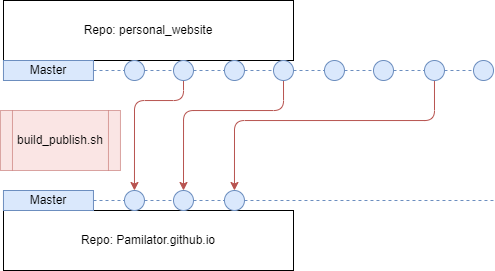

The diagram above was exported from draw.io. Its source (the exported page's mxGraphModel, read from the mxfile embedded in the PNG):
<mxGraphModel dx="1147" dy="605" grid="1" gridSize="10" guides="1" tooltips="1" connect="1" arrows="1" fold="1" page="1" pageScale="1" pageWidth="850" pageHeight="1100" math="0" shadow="0">
  <root>
    <mxCell id="0" />
    <mxCell id="1" parent="0" />
    <mxCell id="UZRiYdmDocMg0re7PrNO-179" value="Repo: personal_website" style="rounded=0;whiteSpace=wrap;html=1;" vertex="1" parent="1">
      <mxGeometry x="50" y="370" width="290" height="60" as="geometry" />
    </mxCell>
    <mxCell id="UZRiYdmDocMg0re7PrNO-181" value="Master" style="text;html=1;strokeColor=#6c8ebf;fillColor=#dae8fc;align=center;verticalAlign=middle;whiteSpace=wrap;rounded=0;" vertex="1" parent="1">
      <mxGeometry x="49.97000000000003" y="430" width="90" height="20" as="geometry" />
    </mxCell>
    <mxCell id="UZRiYdmDocMg0re7PrNO-183" value="" style="endArrow=none;dashed=1;html=1;fillColor=#dae8fc;strokeColor=#6c8ebf;" edge="1" parent="1" source="UZRiYdmDocMg0re7PrNO-184">
      <mxGeometry width="50" height="50" relative="1" as="geometry">
        <mxPoint x="140" y="440" as="sourcePoint" />
        <mxPoint x="190" y="440" as="targetPoint" />
        <Array as="points" />
      </mxGeometry>
    </mxCell>
    <mxCell id="UZRiYdmDocMg0re7PrNO-185" value="" style="endArrow=none;dashed=1;html=1;fillColor=#dae8fc;strokeColor=#6c8ebf;entryX=0;entryY=0.5;entryDx=0;entryDy=0;" edge="1" parent="1" target="UZRiYdmDocMg0re7PrNO-184">
      <mxGeometry width="50" height="50" relative="1" as="geometry">
        <mxPoint x="140" y="440" as="sourcePoint" />
        <mxPoint x="170" y="440" as="targetPoint" />
        <Array as="points" />
      </mxGeometry>
    </mxCell>
    <mxCell id="UZRiYdmDocMg0re7PrNO-184" value="" style="ellipse;whiteSpace=wrap;html=1;aspect=fixed;fillColor=#dae8fc;strokeColor=#6c8ebf;fontStyle=1;labelPosition=center;verticalLabelPosition=top;align=center;verticalAlign=bottom;fontColor=#0066CC;" vertex="1" parent="1">
      <mxGeometry x="170.97" y="430" width="20" height="20" as="geometry" />
    </mxCell>
    <mxCell id="UZRiYdmDocMg0re7PrNO-189" value="" style="endArrow=none;dashed=1;html=1;fillColor=#dae8fc;strokeColor=#6c8ebf;entryX=0;entryY=0.5;entryDx=0;entryDy=0;exitX=1;exitY=0.5;exitDx=0;exitDy=0;" edge="1" parent="1" target="UZRiYdmDocMg0re7PrNO-190" source="UZRiYdmDocMg0re7PrNO-184">
      <mxGeometry width="50" height="50" relative="1" as="geometry">
        <mxPoint x="150" y="450" as="sourcePoint" />
        <mxPoint x="180" y="450" as="targetPoint" />
        <Array as="points" />
      </mxGeometry>
    </mxCell>
    <mxCell id="UZRiYdmDocMg0re7PrNO-228" value="" style="edgeStyle=orthogonalEdgeStyle;orthogonalLoop=1;jettySize=auto;html=1;entryX=0.5;entryY=0;entryDx=0;entryDy=0;fillColor=#f8cecc;strokeColor=#b85450;rounded=1;" edge="1" parent="1" source="UZRiYdmDocMg0re7PrNO-190" target="UZRiYdmDocMg0re7PrNO-210">
      <mxGeometry relative="1" as="geometry">
        <Array as="points">
          <mxPoint x="230" y="470" />
          <mxPoint x="181" y="470" />
        </Array>
      </mxGeometry>
    </mxCell>
    <mxCell id="UZRiYdmDocMg0re7PrNO-190" value="" style="ellipse;whiteSpace=wrap;html=1;aspect=fixed;fillColor=#dae8fc;strokeColor=#6c8ebf;fontStyle=1;labelPosition=center;verticalLabelPosition=top;align=center;verticalAlign=bottom;fontColor=#0066CC;" vertex="1" parent="1">
      <mxGeometry x="220" y="430" width="20" height="20" as="geometry" />
    </mxCell>
    <mxCell id="UZRiYdmDocMg0re7PrNO-191" value="" style="endArrow=none;dashed=1;html=1;fillColor=#dae8fc;strokeColor=#6c8ebf;" edge="1" parent="1" source="UZRiYdmDocMg0re7PrNO-193">
      <mxGeometry width="50" height="50" relative="1" as="geometry">
        <mxPoint x="240" y="440" as="sourcePoint" />
        <mxPoint x="290" y="440" as="targetPoint" />
        <Array as="points" />
      </mxGeometry>
    </mxCell>
    <mxCell id="UZRiYdmDocMg0re7PrNO-192" value="" style="endArrow=none;dashed=1;html=1;fillColor=#dae8fc;strokeColor=#6c8ebf;entryX=0;entryY=0.5;entryDx=0;entryDy=0;" edge="1" parent="1" target="UZRiYdmDocMg0re7PrNO-193">
      <mxGeometry width="50" height="50" relative="1" as="geometry">
        <mxPoint x="240" y="440" as="sourcePoint" />
        <mxPoint x="270" y="440" as="targetPoint" />
        <Array as="points" />
      </mxGeometry>
    </mxCell>
    <mxCell id="UZRiYdmDocMg0re7PrNO-193" value="" style="ellipse;whiteSpace=wrap;html=1;aspect=fixed;fillColor=#dae8fc;strokeColor=#6c8ebf;fontStyle=1;labelPosition=center;verticalLabelPosition=top;align=center;verticalAlign=bottom;fontColor=#0066CC;" vertex="1" parent="1">
      <mxGeometry x="270.97" y="430" width="20" height="20" as="geometry" />
    </mxCell>
    <mxCell id="UZRiYdmDocMg0re7PrNO-194" value="" style="endArrow=none;dashed=1;html=1;fillColor=#dae8fc;strokeColor=#6c8ebf;entryX=0;entryY=0.5;entryDx=0;entryDy=0;exitX=1;exitY=0.5;exitDx=0;exitDy=0;" edge="1" parent="1" source="UZRiYdmDocMg0re7PrNO-193" target="UZRiYdmDocMg0re7PrNO-195">
      <mxGeometry width="50" height="50" relative="1" as="geometry">
        <mxPoint x="250" y="450" as="sourcePoint" />
        <mxPoint x="280" y="450" as="targetPoint" />
        <Array as="points" />
      </mxGeometry>
    </mxCell>
    <mxCell id="UZRiYdmDocMg0re7PrNO-231" value="" style="edgeStyle=orthogonalEdgeStyle;rounded=1;orthogonalLoop=1;jettySize=auto;html=1;entryX=0.5;entryY=0;entryDx=0;entryDy=0;fillColor=#f8cecc;strokeColor=#b85450;" edge="1" parent="1" source="UZRiYdmDocMg0re7PrNO-195" target="UZRiYdmDocMg0re7PrNO-212">
      <mxGeometry relative="1" as="geometry">
        <Array as="points">
          <mxPoint x="330" y="480" />
          <mxPoint x="230" y="480" />
        </Array>
      </mxGeometry>
    </mxCell>
    <mxCell id="UZRiYdmDocMg0re7PrNO-195" value="" style="ellipse;whiteSpace=wrap;html=1;aspect=fixed;fillColor=#dae8fc;strokeColor=#6c8ebf;fontStyle=1;labelPosition=center;verticalLabelPosition=top;align=center;verticalAlign=bottom;fontColor=#0066CC;" vertex="1" parent="1">
      <mxGeometry x="320" y="430" width="20" height="20" as="geometry" />
    </mxCell>
    <mxCell id="UZRiYdmDocMg0re7PrNO-196" value="" style="endArrow=none;dashed=1;html=1;fillColor=#dae8fc;strokeColor=#6c8ebf;" edge="1" parent="1" source="UZRiYdmDocMg0re7PrNO-198">
      <mxGeometry width="50" height="50" relative="1" as="geometry">
        <mxPoint x="340" y="440" as="sourcePoint" />
        <mxPoint x="390" y="440" as="targetPoint" />
        <Array as="points" />
      </mxGeometry>
    </mxCell>
    <mxCell id="UZRiYdmDocMg0re7PrNO-197" value="" style="endArrow=none;dashed=1;html=1;fillColor=#dae8fc;strokeColor=#6c8ebf;entryX=0;entryY=0.5;entryDx=0;entryDy=0;" edge="1" parent="1" target="UZRiYdmDocMg0re7PrNO-198">
      <mxGeometry width="50" height="50" relative="1" as="geometry">
        <mxPoint x="340" y="440" as="sourcePoint" />
        <mxPoint x="370" y="440" as="targetPoint" />
        <Array as="points" />
      </mxGeometry>
    </mxCell>
    <mxCell id="UZRiYdmDocMg0re7PrNO-198" value="" style="ellipse;whiteSpace=wrap;html=1;aspect=fixed;fillColor=#dae8fc;strokeColor=#6c8ebf;fontStyle=1;labelPosition=center;verticalLabelPosition=top;align=center;verticalAlign=bottom;fontColor=#0066CC;" vertex="1" parent="1">
      <mxGeometry x="370.97" y="430" width="20" height="20" as="geometry" />
    </mxCell>
    <mxCell id="UZRiYdmDocMg0re7PrNO-199" value="" style="endArrow=none;dashed=1;html=1;fillColor=#dae8fc;strokeColor=#6c8ebf;entryX=0;entryY=0.5;entryDx=0;entryDy=0;exitX=1;exitY=0.5;exitDx=0;exitDy=0;" edge="1" parent="1" source="UZRiYdmDocMg0re7PrNO-198" target="UZRiYdmDocMg0re7PrNO-200">
      <mxGeometry width="50" height="50" relative="1" as="geometry">
        <mxPoint x="350" y="450" as="sourcePoint" />
        <mxPoint x="380" y="450" as="targetPoint" />
        <Array as="points" />
      </mxGeometry>
    </mxCell>
    <mxCell id="UZRiYdmDocMg0re7PrNO-200" value="" style="ellipse;whiteSpace=wrap;html=1;aspect=fixed;fillColor=#dae8fc;strokeColor=#6c8ebf;fontStyle=1;labelPosition=center;verticalLabelPosition=top;align=center;verticalAlign=bottom;fontColor=#0066CC;" vertex="1" parent="1">
      <mxGeometry x="420" y="430" width="20" height="20" as="geometry" />
    </mxCell>
    <mxCell id="UZRiYdmDocMg0re7PrNO-201" value="" style="endArrow=none;dashed=1;html=1;fillColor=#dae8fc;strokeColor=#6c8ebf;" edge="1" parent="1" source="UZRiYdmDocMg0re7PrNO-203">
      <mxGeometry width="50" height="50" relative="1" as="geometry">
        <mxPoint x="440" y="440" as="sourcePoint" />
        <mxPoint x="490" y="440" as="targetPoint" />
        <Array as="points" />
      </mxGeometry>
    </mxCell>
    <mxCell id="UZRiYdmDocMg0re7PrNO-202" value="" style="endArrow=none;dashed=1;html=1;fillColor=#dae8fc;strokeColor=#6c8ebf;entryX=0;entryY=0.5;entryDx=0;entryDy=0;" edge="1" parent="1" target="UZRiYdmDocMg0re7PrNO-203">
      <mxGeometry width="50" height="50" relative="1" as="geometry">
        <mxPoint x="440" y="440" as="sourcePoint" />
        <mxPoint x="470" y="440" as="targetPoint" />
        <Array as="points" />
      </mxGeometry>
    </mxCell>
    <mxCell id="UZRiYdmDocMg0re7PrNO-232" value="" style="edgeStyle=orthogonalEdgeStyle;rounded=1;orthogonalLoop=1;jettySize=auto;html=1;entryX=0.5;entryY=0;entryDx=0;entryDy=0;fillColor=#f8cecc;strokeColor=#b85450;shadow=0;" edge="1" parent="1" source="UZRiYdmDocMg0re7PrNO-203" target="UZRiYdmDocMg0re7PrNO-215">
      <mxGeometry relative="1" as="geometry">
        <Array as="points">
          <mxPoint x="481" y="490" />
          <mxPoint x="281" y="490" />
        </Array>
      </mxGeometry>
    </mxCell>
    <mxCell id="UZRiYdmDocMg0re7PrNO-203" value="" style="ellipse;whiteSpace=wrap;html=1;aspect=fixed;fillColor=#dae8fc;strokeColor=#6c8ebf;fontStyle=1;labelPosition=center;verticalLabelPosition=top;align=center;verticalAlign=bottom;fontColor=#0066CC;" vertex="1" parent="1">
      <mxGeometry x="470.97" y="430" width="20" height="20" as="geometry" />
    </mxCell>
    <mxCell id="UZRiYdmDocMg0re7PrNO-204" value="" style="endArrow=none;dashed=1;html=1;fillColor=#dae8fc;strokeColor=#6c8ebf;entryX=0;entryY=0.5;entryDx=0;entryDy=0;exitX=1;exitY=0.5;exitDx=0;exitDy=0;" edge="1" parent="1" source="UZRiYdmDocMg0re7PrNO-203" target="UZRiYdmDocMg0re7PrNO-205">
      <mxGeometry width="50" height="50" relative="1" as="geometry">
        <mxPoint x="450" y="450" as="sourcePoint" />
        <mxPoint x="480" y="450" as="targetPoint" />
        <Array as="points" />
      </mxGeometry>
    </mxCell>
    <mxCell id="UZRiYdmDocMg0re7PrNO-205" value="" style="ellipse;whiteSpace=wrap;html=1;aspect=fixed;fillColor=#dae8fc;strokeColor=#6c8ebf;fontStyle=1;labelPosition=center;verticalLabelPosition=top;align=center;verticalAlign=bottom;fontColor=#0066CC;" vertex="1" parent="1">
      <mxGeometry x="520" y="430" width="20" height="20" as="geometry" />
    </mxCell>
    <mxCell id="UZRiYdmDocMg0re7PrNO-206" value="Repo: Pamilator.github.io" style="rounded=0;whiteSpace=wrap;html=1;" vertex="1" parent="1">
      <mxGeometry x="50" y="580" width="290" height="60" as="geometry" />
    </mxCell>
    <mxCell id="UZRiYdmDocMg0re7PrNO-207" value="Master" style="text;html=1;strokeColor=#6c8ebf;fillColor=#dae8fc;align=center;verticalAlign=middle;whiteSpace=wrap;rounded=0;" vertex="1" parent="1">
      <mxGeometry x="49.97000000000003" y="560" width="90" height="20" as="geometry" />
    </mxCell>
    <mxCell id="UZRiYdmDocMg0re7PrNO-208" value="" style="endArrow=none;dashed=1;html=1;fillColor=#dae8fc;strokeColor=#6c8ebf;" edge="1" parent="1" source="UZRiYdmDocMg0re7PrNO-210">
      <mxGeometry width="50" height="50" relative="1" as="geometry">
        <mxPoint x="140" y="570" as="sourcePoint" />
        <mxPoint x="190" y="570" as="targetPoint" />
        <Array as="points" />
      </mxGeometry>
    </mxCell>
    <mxCell id="UZRiYdmDocMg0re7PrNO-209" value="" style="endArrow=none;dashed=1;html=1;fillColor=#dae8fc;strokeColor=#6c8ebf;entryX=0;entryY=0.5;entryDx=0;entryDy=0;" edge="1" parent="1" target="UZRiYdmDocMg0re7PrNO-210">
      <mxGeometry width="50" height="50" relative="1" as="geometry">
        <mxPoint x="140" y="570" as="sourcePoint" />
        <mxPoint x="170" y="570" as="targetPoint" />
        <Array as="points" />
      </mxGeometry>
    </mxCell>
    <mxCell id="UZRiYdmDocMg0re7PrNO-210" value="" style="ellipse;whiteSpace=wrap;html=1;aspect=fixed;fillColor=#dae8fc;strokeColor=#6c8ebf;fontStyle=1;labelPosition=center;verticalLabelPosition=top;align=center;verticalAlign=bottom;fontColor=#0066CC;" vertex="1" parent="1">
      <mxGeometry x="170.97" y="560" width="20" height="20" as="geometry" />
    </mxCell>
    <mxCell id="UZRiYdmDocMg0re7PrNO-211" value="" style="endArrow=none;dashed=1;html=1;fillColor=#dae8fc;strokeColor=#6c8ebf;entryX=0;entryY=0.5;entryDx=0;entryDy=0;exitX=1;exitY=0.5;exitDx=0;exitDy=0;" edge="1" parent="1" source="UZRiYdmDocMg0re7PrNO-210" target="UZRiYdmDocMg0re7PrNO-212">
      <mxGeometry width="50" height="50" relative="1" as="geometry">
        <mxPoint x="150" y="580" as="sourcePoint" />
        <mxPoint x="180" y="580" as="targetPoint" />
        <Array as="points" />
      </mxGeometry>
    </mxCell>
    <mxCell id="UZRiYdmDocMg0re7PrNO-212" value="" style="ellipse;whiteSpace=wrap;html=1;aspect=fixed;fillColor=#dae8fc;strokeColor=#6c8ebf;fontStyle=1;labelPosition=center;verticalLabelPosition=top;align=center;verticalAlign=bottom;fontColor=#0066CC;" vertex="1" parent="1">
      <mxGeometry x="220" y="560" width="20" height="20" as="geometry" />
    </mxCell>
    <mxCell id="UZRiYdmDocMg0re7PrNO-213" value="" style="endArrow=none;dashed=1;html=1;fillColor=#dae8fc;strokeColor=#6c8ebf;" edge="1" parent="1" source="UZRiYdmDocMg0re7PrNO-215">
      <mxGeometry width="50" height="50" relative="1" as="geometry">
        <mxPoint x="240" y="570" as="sourcePoint" />
        <mxPoint x="290" y="570" as="targetPoint" />
        <Array as="points" />
      </mxGeometry>
    </mxCell>
    <mxCell id="UZRiYdmDocMg0re7PrNO-214" value="" style="endArrow=none;dashed=1;html=1;fillColor=#dae8fc;strokeColor=#6c8ebf;entryX=0;entryY=0.5;entryDx=0;entryDy=0;" edge="1" parent="1" target="UZRiYdmDocMg0re7PrNO-215">
      <mxGeometry width="50" height="50" relative="1" as="geometry">
        <mxPoint x="240" y="570" as="sourcePoint" />
        <mxPoint x="270" y="570" as="targetPoint" />
        <Array as="points" />
      </mxGeometry>
    </mxCell>
    <mxCell id="UZRiYdmDocMg0re7PrNO-215" value="" style="ellipse;whiteSpace=wrap;html=1;aspect=fixed;fillColor=#dae8fc;strokeColor=#6c8ebf;fontStyle=1;labelPosition=center;verticalLabelPosition=top;align=center;verticalAlign=bottom;fontColor=#0066CC;" vertex="1" parent="1">
      <mxGeometry x="270.97" y="560" width="20" height="20" as="geometry" />
    </mxCell>
    <mxCell id="UZRiYdmDocMg0re7PrNO-216" value="" style="endArrow=none;dashed=1;html=1;fillColor=#dae8fc;strokeColor=#6c8ebf;exitX=1;exitY=0.5;exitDx=0;exitDy=0;" edge="1" parent="1" source="UZRiYdmDocMg0re7PrNO-215">
      <mxGeometry width="50" height="50" relative="1" as="geometry">
        <mxPoint x="250" y="580" as="sourcePoint" />
        <mxPoint x="540" y="570" as="targetPoint" />
        <Array as="points" />
      </mxGeometry>
    </mxCell>
    <mxCell id="UZRiYdmDocMg0re7PrNO-218" value="" style="endArrow=none;dashed=1;html=1;fillColor=#dae8fc;strokeColor=#6c8ebf;" edge="1" parent="1">
      <mxGeometry width="50" height="50" relative="1" as="geometry">
        <mxPoint x="390.97" y="570" as="sourcePoint" />
        <mxPoint x="390" y="570" as="targetPoint" />
        <Array as="points" />
      </mxGeometry>
    </mxCell>
    <mxCell id="UZRiYdmDocMg0re7PrNO-223" value="" style="endArrow=none;dashed=1;html=1;fillColor=#dae8fc;strokeColor=#6c8ebf;" edge="1" parent="1">
      <mxGeometry width="50" height="50" relative="1" as="geometry">
        <mxPoint x="490.97" y="570" as="sourcePoint" />
        <mxPoint x="490" y="570" as="targetPoint" />
        <Array as="points" />
      </mxGeometry>
    </mxCell>
    <mxCell id="UZRiYdmDocMg0re7PrNO-233" value="build_publish.sh" style="shape=process;whiteSpace=wrap;html=1;backgroundOutline=1;fillColor=#f8cecc;strokeColor=#b85450;opacity=50;fillStyle=solid;" vertex="1" parent="1">
      <mxGeometry x="46.97000000000003" y="480" width="120" height="60" as="geometry" />
    </mxCell>
  </root>
</mxGraphModel>